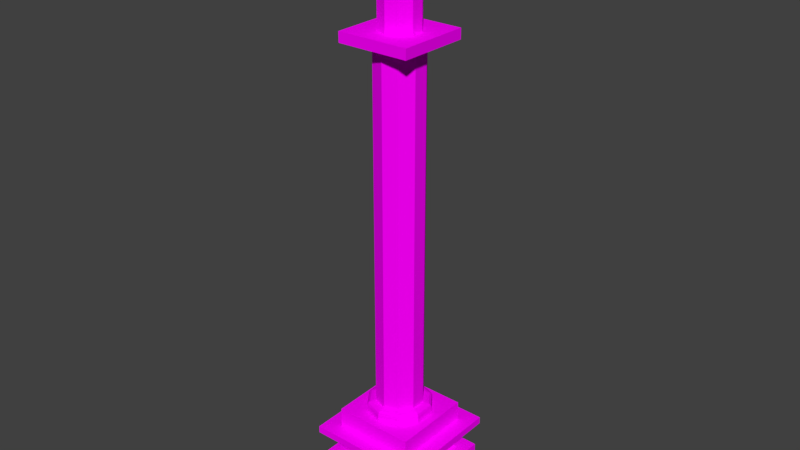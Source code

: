 # Source: alexanderColumn.blend  (saved by Blender 2.77.0; exported with 4.5.12 LTS)
import bpy
from mathutils import Matrix  # noqa: F401  (used for matrix-valued properties, if any)

bpy.ops.wm.read_factory_settings(use_empty=True)
scene = bpy.context.scene
scene.name = 'Scene'

# ---- collections
col_collection_1 = bpy.data.collections.new('Collection 1'); scene.collection.children.link(col_collection_1)

# ---- images (referenced by path relative to the original .blend; pixels are not part of the script)
import os
ASSET_DIR = os.environ.get("B2B_ASSET_DIR", "")  # directory of the original .blend (textures are referenced by path, not embedded)
HERE = os.path.dirname(os.path.abspath(__file__))  # packed textures are extracted next to this script under _unpacked/

def load_image(name, relpath, width, height, colorspace="sRGB"):
    """Load a texture the original file referenced (path relative to the .blend, or extracted next to this script)."""
    p = next((c for c in (os.path.join(HERE, relpath), os.path.join(ASSET_DIR, relpath)) if relpath and os.path.exists(c)), "")
    if p:
        img = bpy.data.images.load(p, check_existing=True)
        img.name = name
    else:  # same state as the original file: an image datablock whose file is absent (Cycles renders it pink)
        img = bpy.data.images.new(name, width, height)
        img.source = "FILE"
        img.filepath = "//" + (relpath or name)
    img.colorspace_settings.name = colorspace
    return img
img_colorpalette_jpg_001 = load_image('colorPalette.jpg.001', 'colorPalette.jpg', 1024, 1024, 'sRGB')

# ---- materials (node trees are filled in below, after node groups)
mat_material = bpy.data.materials.new('Material')
mat_material.alpha_threshold = 0.0
mat_material.roughness = 0.5
mat_material.line_color = (0.0, 0.0, 0.0, 1.0)

# ---- material node trees
mat_material.use_nodes = True; mat_material.node_tree.nodes.clear()
_N = mat_material.node_tree.nodes; _L = mat_material.node_tree.links
n0 = _N.new('ShaderNodeOutputMaterial'); n0.name = 'Material Output'; n0.location = (300, 300)
n1 = _N.new('ShaderNodeBsdfDiffuse'); n1.name = 'Diffuse BSDF'; n1.location = (10, 300)
n2 = _N.new('ShaderNodeTexCoord'); n2.name = 'Texture Coordinate'; n2.location = (-183, 230)
n3 = _N.new('ShaderNodeTexImage'); n3.name = 'Image Texture'; n3.location = (228, 132)
n3.width = 140
n3.image = img_colorpalette_jpg_001
_L.new(n1.outputs[0], n0.inputs[0])
_L.new(n2.outputs[2], n3.inputs[0])
_L.new(n3.outputs[0], n1.inputs[0])
n0.is_active_output = True

# ---- world
world_world = bpy.data.worlds.new('World'); scene.world = world_world
world_world.color = (0.05088, 0.05088, 0.05088)
world_world.use_sun_shadow = False
world_world.sun_shadow_jitter_overblur = 0.0
world_world.cycles.sampling_method = 'MANUAL'

# ---- meshes
me_cube_002 = bpy.data.meshes.new('Cube.002')
me_cube_002.from_pydata([(0.0071, -0.09186, -0.4656), (-0.03966, -0.06471, 0.2981), (0.035, 0.0005796, -0.4141), (-0.01177, 0.01542, 0.2922), (0.8618, -0.3802, -0.9365), (0.7208, -0.3216, 0.05787), (0.8925, -0.2706, -0.8441), (0.7413, -0.2931, -0.08847), (0.06938, -0.02921, 0.2302), (0.1552, -0.05338, 0.2007), (0.2421, -0.05622, 0.2541), (0.312, -0.1112, 0.298), (0.3962, -0.1359, 0.2866), (0.4705, -0.1676, 0.2894), (0.5446, -0.1619, 0.2565), (0.5875, -0.2266, 0.253), (0.6683, -0.2275, 0.09153), (0.8174, -0.2374, -0.9175), (0.7385, -0.2007, -0.9229), (0.6426, -0.2053, -0.8898), (0.5578, -0.1656, -0.8007), (0.4768, -0.1167, -0.7209), (0.3847, -0.07982, -0.546), (0.2822, -0.1032, -0.5102), (0.205, -0.03627, -0.399), (0.1246, -0.00458, -0.4066), (0.6348, -0.291, 0.3557), (0.5742, -0.267, 0.5459), (0.4979, -0.2992, 0.5878), (0.4385, -0.218, 0.58), (0.3469, -0.2026, 0.6471), (0.2698, -0.1763, 0.5687), (0.1986, -0.1327, 0.4899), (0.1094, -0.1647, 0.3041), (0.04156, -0.09323, 0.3104), (0.08022, -0.1458, -0.4617), (0.1804, -0.1303, -0.5024), (0.2458, -0.1923, -0.4306), (0.3511, -0.1851, -0.5805), (0.4419, -0.2009, -0.6383), (0.5364, -0.2364, -0.8392), (0.6104, -0.2937, -0.864), (0.6959, -0.3077, -0.8413), (0.7888, -0.3237, -0.9308), (0.6342, -0.1793, -0.4771), (0.1996, -0.07054, -0.3069), (0.7512, -0.2596, -0.5298), (0.3079, -0.211, -0.3646), (0.3677, -0.09164, -0.37), (0.6812, -0.2964, -0.5097), (0.1634, -0.1371, -0.303), (0.5872, -0.2745, -0.4731), (0.7137, -0.2001, -0.5084), (0.3017, -0.06559, -0.3428), (0.0087, -0.03762, -0.2342), (0.2235, -0.2008, -0.333), (0.4457, -0.1397, -0.4043), (0.5965, -0.2983, -0.4796), (0.0864, -0.08641, -0.2686), (0.02354, 0.005809, -0.2337), (0.5058, -0.2398, -0.4393), (0.3891, -0.08505, -0.3767), (0.7946, -0.2285, -0.5412), (0.1266, -0.1741, -0.2948), (0.5374, -0.1407, -0.4373), (0.5144, -0.2872, -0.4487), (0.1144, -0.004593, -0.2676), (0.4159, -0.2267, -0.4054), (0.8147, -0.3414, -0.5635), (0.475, -0.1319, -0.4138), (0.8129, -0.3287, -0.5612), (0.05511, 0.02476, -0.2424), (0.5963, -0.2196, -0.469), (0.4269, -0.246, -0.4119), (0.1973, -0.03796, -0.3018), (0.3245, -0.2182, -0.3715), (0.7348, -0.3324, -0.5337), (0.5402, -0.2028, -0.4467), (0.05951, -0.0918, -0.2597), (0.1365, 0.0004936, -0.2748), (0.6864, -0.2033, -0.499), (0.3339, -0.2365, -0.3773), (0.2786, -0.0764, -0.336), (0.764, -0.3174, -0.5421), (0.254, -0.1483, -0.3369), (-0.01048, -0.09373, -0.2349), (0.6596, -0.3175, -0.5048), (0.8376, -0.2744, -0.5627), (0.8396, -0.2684, -0.5626), (0.6176, -0.1763, -0.05435), (0.2104, -0.1039, 0.02312), (0.7321, -0.3575, -0.08785), (0.2685, -0.1522, 0.009295), (0.7442, -0.2784, -0.08424), (0.05133, -0.1205, 0.05011), (0.6488, -0.3196, -0.07032), (0.2219, -0.1663, 0.01654), (0.3392, -0.09547, 0.0008911), (0.6638, -0.2686, -0.06928), (0.1658, -0.05784, 0.03437), (0.3122, -0.07618, 0.007078), (-0.02313, -0.06592, 0.06729), (0.1659, -0.1605, 0.02688), (0.4838, -0.2032, -0.0326), (0.5871, -0.2859, -0.05694), (-0.007481, -0.02013, 0.06784), (0.7524, -0.2599, -0.08435), (0.6194, -0.2435, -0.05958), (0.2984, -0.2149, -0.0005633), (0.3984, -0.09745, -0.00976), (0.07226, -0.1482, 0.04438), (0.5005, -0.3137, -0.04359), (0.4495, -0.3175, -0.03483), (0.6124, -0.3296, -0.0646), (0.1267, -0.1724, 0.03297), (0.6848, -0.3067, -0.07577), (0.4755, -0.1427, -0.02672), (0.05584, -0.03353, 0.05564), (0.08033, -0.0356, 0.05115), (0.4398, -0.2107, -0.02533), (0.4262, -0.1132, -0.01583), (0.5331, -0.3386, -0.05119), (0.241, -0.1103, 0.01722), (0.6831, -0.2562, -0.07179), (0.5346, -0.2031, -0.04159), (0.5628, -0.1956, -0.04606), (0.1534, -0.02154, 0.03921), (0.3813, -0.2447, -0.01744), (-0.01139, -0.1163, 0.06154), (0.7143, -0.3698, -0.08559), (0.3445, -0.2069, -0.008164), (-0.03614, -0.104, 0.06682)], [], [(1, 101, 131), (7, 62, 46, 123, 93), (7, 70, 87, 6), (1, 128, 94, 34), (17, 4, 43), (34, 3, 1), (5, 16, 26), (26, 15, 27), (27, 14, 28), (28, 13, 29), (29, 12, 30), (12, 31, 30), (11, 32, 31), (10, 33, 32), (9, 34, 33), (2, 35, 0), (25, 36, 35), (24, 37, 36), (23, 38, 37), (22, 39, 38), (21, 40, 39), (20, 41, 40), (19, 42, 41), (18, 43, 42), (5, 129, 91), (26, 95, 115), (27, 104, 113), (28, 111, 121), (29, 119, 112), (30, 130, 127), (32, 92, 108, 31), (33, 102, 96, 32), (34, 110, 114, 33), (8, 117, 105, 3), (9, 126, 118, 8), (10, 90, 99, 9), (11, 100, 122, 10), (12, 109, 97, 11), (13, 116, 120, 12), (14, 124, 103, 13), (15, 89, 125, 14), (16, 98, 107, 15), (1, 3, 105, 101), (7, 6, 88, 62), (7, 106, 91, 68, 70), (1, 131, 128), (17, 6, 4), (34, 8, 3), (5, 106, 93, 16), (26, 16, 15), (27, 15, 14), (28, 14, 13), (29, 13, 12), (12, 11, 31), (11, 10, 32), (10, 9, 33), (9, 8, 34), (2, 25, 35), (25, 24, 36), (24, 23, 37), (23, 22, 38), (22, 21, 39), (21, 20, 40), (20, 19, 41), (19, 18, 42), (18, 17, 43), (5, 26, 115, 129), (26, 27, 113, 95), (27, 28, 121, 104), (28, 29, 112, 111), (29, 30, 127, 119), (30, 31, 108, 130), (32, 96, 92), (33, 114, 102), (34, 94, 110), (8, 118, 117), (9, 99, 126), (10, 122, 90), (11, 97, 100), (12, 120, 109), (13, 103, 116), (14, 125, 124), (15, 107, 89), (16, 123, 98), (81, 75, 38), (45, 82, 23, 24), (52, 46, 17, 18), (60, 73, 39, 40), (66, 79, 25), (72, 44, 19), (58, 78, 35), (79, 74, 24, 25), (44, 80, 18, 19), (73, 67, 39), (51, 65, 40, 41), (59, 71, 2), (64, 77, 20), (78, 85, 0, 35), (6, 87, 70, 4), (71, 66, 25, 2), (77, 72, 19, 20), (65, 60, 40), (86, 57, 41, 42), (50, 63, 36), (56, 69, 21), (70, 68, 4), (46, 62, 17), (63, 58, 35, 36), (69, 64, 20, 21), (57, 51, 41), (76, 49, 42, 43), (84, 55, 37), (48, 61, 22), (62, 88, 6, 17), (85, 54, 2, 0), (55, 50, 36, 37), (61, 56, 21, 22), (49, 86, 42), (68, 83, 43, 4), (75, 47, 38), (82, 53, 23), (54, 59, 2), (83, 76, 43), (47, 84, 37, 38), (53, 48, 22, 23), (67, 81, 38, 39), (74, 45, 24), (80, 52, 18), (130, 108, 75, 81), (90, 122, 82, 45), (98, 123, 46, 52), (112, 119, 73, 60), (118, 126, 79, 66), (125, 89, 44, 72), (94, 128, 78, 58), (126, 99, 74, 79), (89, 107, 80, 44), (119, 127, 67, 73), (121, 111, 65, 51), (105, 117, 71, 59), (103, 124, 77, 64), (128, 131, 85, 78), (111, 112, 60, 65), (117, 118, 66, 71), (124, 125, 72, 77), (113, 104, 57, 86), (114, 110, 63, 50), (120, 116, 69, 56), (91, 106, 5), (93, 123, 16), (110, 94, 58, 63), (116, 103, 64, 69), (104, 121, 51, 57), (115, 95, 49, 76), (96, 102, 55, 84), (97, 109, 61, 48), (131, 101, 54, 85), (102, 114, 50, 55), (109, 120, 56, 61), (95, 113, 86, 49), (91, 129, 83, 68), (108, 92, 47, 75), (122, 100, 53, 82), (101, 105, 59, 54), (93, 106, 7), (129, 115, 76, 83), (92, 96, 84, 47), (100, 97, 48, 53), (127, 130, 81, 67), (99, 90, 45, 74), (107, 98, 52, 80)])
_uv = me_cube_002.uv_layers.new(name='UVMap')
_uv.uv.foreach_set('vector', [0.5604, 0.2942, 0.5602, 0.2925, 0.5604, 0.2925, 0.5526, 0.2881, 0.5525, 0.2849, 0.5528, 0.285, 0.5529, 0.2883, 0.5526, 0.2881, 0.5619, 0.2898, 0.5618, 0.2931, 0.5615, 0.2932, 0.5613, 0.2952, 0.5543, 0.2957, 0.5542, 0.294, 0.5546, 0.2939, 0.5547, 0.2957, 0.5497, 0.2936, 0.5498, 0.2926, 0.5501, 0.2931, 0.5488, 0.2937, 0.5488, 0.2946, 0.5484, 0.2941, 0.5569, 0.2854, 0.5562, 0.285, 0.5569, 0.2834, 0.5569, 0.2834, 0.5563, 0.2841, 0.5569, 0.2822, 0.5532, 0.2927, 0.5534, 0.2906, 0.5537, 0.293, 0.5522, 0.2924, 0.5522, 0.2947, 0.5516, 0.2928, 0.5504, 0.2828, 0.5499, 0.2848, 0.5499, 0.2822, 0.5499, 0.2848, 0.5493, 0.2827, 0.5499, 0.2822, 0.5494, 0.2846, 0.5489, 0.2832, 0.5493, 0.2827, 0.5491, 0.2849, 0.548, 0.2844, 0.5489, 0.2832, 0.5601, 0.2881, 0.5595, 0.2876, 0.5601, 0.2872, 0.548, 0.2934, 0.549, 0.2933, 0.5485, 0.2937, 0.5482, 0.2928, 0.549, 0.2926, 0.549, 0.2933, 0.5497, 0.2929, 0.5497, 0.2941, 0.549, 0.2936, 0.555, 0.2898, 0.5542, 0.2902, 0.5546, 0.2891, 0.5532, 0.2932, 0.5532, 0.294, 0.5527, 0.2937, 0.5509, 0.2832, 0.5519, 0.2824, 0.5513, 0.2839, 0.5601, 0.2881, 0.5602, 0.2872, 0.5604, 0.2878, 0.5532, 0.2933, 0.5538, 0.2939, 0.5532, 0.294, 0.5567, 0.2949, 0.5557, 0.2949, 0.5562, 0.2942, 0.5513, 0.2969, 0.551, 0.2959, 0.5511, 0.2959, 0.5581, 0.2836, 0.5582, 0.2866, 0.5579, 0.2867, 0.5627, 0.2822, 0.5626, 0.2864, 0.5623, 0.2865, 0.5521, 0.2924, 0.5522, 0.288, 0.5525, 0.288, 0.5514, 0.2924, 0.5514, 0.2882, 0.552, 0.2882, 0.5627, 0.2944, 0.5623, 0.2899, 0.5627, 0.2898, 0.5557, 0.2828, 0.5551, 0.2861, 0.5546, 0.2861, 0.5553, 0.2822, 0.5587, 0.2875, 0.5588, 0.2855, 0.5591, 0.2854, 0.5595, 0.2887, 0.5613, 0.2898, 0.5609, 0.2916, 0.5606, 0.2918, 0.5606, 0.2898, 0.5601, 0.2827, 0.5599, 0.2839, 0.5595, 0.2838, 0.5597, 0.2822, 0.5606, 0.2829, 0.5605, 0.2841, 0.56, 0.284, 0.5601, 0.2827, 0.5491, 0.2849, 0.5485, 0.2864, 0.5483, 0.2863, 0.5484, 0.2852, 0.5494, 0.2846, 0.5492, 0.2867, 0.5487, 0.2865, 0.5491, 0.2849, 0.5499, 0.2848, 0.5497, 0.2869, 0.5493, 0.2867, 0.5494, 0.2846, 0.5504, 0.2848, 0.5501, 0.2871, 0.5499, 0.2869, 0.5499, 0.2848, 0.5534, 0.2906, 0.5538, 0.2886, 0.5541, 0.2887, 0.5539, 0.2909, 0.5532, 0.2906, 0.5532, 0.2884, 0.5536, 0.2885, 0.5534, 0.2906, 0.5528, 0.2894, 0.5531, 0.2883, 0.5533, 0.2884, 0.5532, 0.2906, 0.5604, 0.2942, 0.56, 0.2941, 0.56, 0.2925, 0.5602, 0.2925, 0.5596, 0.2887, 0.559, 0.2935, 0.5592, 0.2917, 0.5588, 0.2916, 0.5565, 0.2863, 0.5564, 0.2862, 0.5569, 0.2864, 0.5563, 0.2894, 0.5562, 0.2894, 0.5604, 0.2942, 0.5604, 0.2925, 0.5606, 0.2925, 0.5586, 0.2941, 0.559, 0.2935, 0.5596, 0.2944, 0.5536, 0.2949, 0.5532, 0.2944, 0.5536, 0.294, 0.5569, 0.2854, 0.5564, 0.2862, 0.5565, 0.2862, 0.5562, 0.285, 0.5569, 0.2834, 0.5562, 0.285, 0.5563, 0.2841, 0.5569, 0.2822, 0.5563, 0.2841, 0.5557, 0.284, 0.5537, 0.293, 0.5534, 0.2906, 0.5539, 0.2909, 0.5504, 0.2828, 0.5504, 0.2848, 0.5499, 0.2848, 0.5499, 0.2848, 0.5494, 0.2846, 0.5493, 0.2827, 0.5494, 0.2846, 0.5491, 0.2849, 0.5489, 0.2832, 0.5491, 0.2849, 0.5484, 0.2852, 0.548, 0.2844, 0.5601, 0.2881, 0.5595, 0.2881, 0.5595, 0.2876, 0.548, 0.2934, 0.5482, 0.2928, 0.549, 0.2933, 0.5494, 0.2926, 0.5497, 0.2929, 0.549, 0.2936, 0.5557, 0.289, 0.555, 0.2898, 0.5546, 0.2891, 0.5525, 0.293, 0.5532, 0.2932, 0.5527, 0.2937, 0.5504, 0.2845, 0.5509, 0.2832, 0.5513, 0.2839, 0.5604, 0.2886, 0.5601, 0.2881, 0.5604, 0.2878, 0.5484, 0.2947, 0.548, 0.294, 0.5484, 0.2937, 0.5532, 0.2933, 0.5538, 0.293, 0.5538, 0.2939, 0.5501, 0.294, 0.5497, 0.2936, 0.5501, 0.2931, 0.5554, 0.2924, 0.5557, 0.2902, 0.5557, 0.2933, 0.5553, 0.2934, 0.5581, 0.2836, 0.5583, 0.2822, 0.5585, 0.2865, 0.5582, 0.2866, 0.5612, 0.2895, 0.5606, 0.2898, 0.5607, 0.2852, 0.5612, 0.2852, 0.5521, 0.2924, 0.5514, 0.2924, 0.552, 0.2882, 0.5522, 0.288, 0.5578, 0.2908, 0.5573, 0.2913, 0.5574, 0.2866, 0.5578, 0.2865, 0.5573, 0.2913, 0.5569, 0.2908, 0.5569, 0.2867, 0.5573, 0.2867, 0.5595, 0.2887, 0.5591, 0.2854, 0.5595, 0.2853, 0.5587, 0.2875, 0.5586, 0.2856, 0.5588, 0.2855, 0.5613, 0.2898, 0.5611, 0.2916, 0.5609, 0.2916, 0.5601, 0.2827, 0.56, 0.284, 0.5599, 0.2839, 0.557, 0.2913, 0.5572, 0.2924, 0.5569, 0.2924, 0.5491, 0.2849, 0.5487, 0.2865, 0.5485, 0.2864, 0.5568, 0.2939, 0.5567, 0.2919, 0.5568, 0.2919, 0.5621, 0.2889, 0.5621, 0.2869, 0.5623, 0.2869, 0.5615, 0.2822, 0.5617, 0.2844, 0.5613, 0.2843, 0.5534, 0.2906, 0.5536, 0.2885, 0.5538, 0.2886, 0.562, 0.2947, 0.5619, 0.2926, 0.5623, 0.2927, 0.5528, 0.2894, 0.5529, 0.2883, 0.5531, 0.2883, 0.5541, 0.2887, 0.5542, 0.2887, 0.5542, 0.2902, 0.5481, 0.2887, 0.5486, 0.289, 0.5484, 0.2902, 0.5481, 0.2894, 0.5552, 0.293, 0.5547, 0.2929, 0.5548, 0.2904, 0.5552, 0.2902, 0.5518, 0.2852, 0.5515, 0.2855, 0.5513, 0.2839, 0.5519, 0.2824, 0.5601, 0.2862, 0.5603, 0.2863, 0.5601, 0.2872, 0.5537, 0.2855, 0.5534, 0.2854, 0.5537, 0.2825, 0.5547, 0.2916, 0.5546, 0.2917, 0.5544, 0.2902, 0.5603, 0.2863, 0.5606, 0.2865, 0.5606, 0.2872, 0.5601, 0.2872, 0.5534, 0.2854, 0.5531, 0.2852, 0.5531, 0.2822, 0.5537, 0.2825, 0.5515, 0.2855, 0.5514, 0.2856, 0.5513, 0.2839, 0.5523, 0.2849, 0.5521, 0.2852, 0.5519, 0.2824, 0.5525, 0.2822, 0.5595, 0.2859, 0.5598, 0.286, 0.5595, 0.2872, 0.5614, 0.287, 0.5618, 0.2871, 0.5616, 0.2895, 0.5604, 0.2901, 0.5602, 0.2904, 0.56, 0.2888, 0.5606, 0.2887, 0.5613, 0.2952, 0.5615, 0.2932, 0.5618, 0.2931, 0.5619, 0.2958, 0.5598, 0.286, 0.5601, 0.2862, 0.5601, 0.2872, 0.5595, 0.2872, 0.554, 0.2857, 0.5537, 0.2855, 0.5537, 0.2825, 0.5541, 0.2832, 0.5521, 0.2852, 0.5518, 0.2852, 0.5519, 0.2824, 0.5582, 0.2897, 0.5586, 0.2894, 0.5586, 0.2922, 0.5581, 0.2921, 0.5516, 0.2939, 0.5513, 0.294, 0.5515, 0.2924, 0.5495, 0.2897, 0.5497, 0.2898, 0.5494, 0.2919, 0.5562, 0.2894, 0.5563, 0.2894, 0.5561, 0.2919, 0.5528, 0.285, 0.5525, 0.2849, 0.5526, 0.2822, 0.5606, 0.294, 0.5613, 0.2938, 0.561, 0.2952, 0.5607, 0.2956, 0.5497, 0.2898, 0.5501, 0.29, 0.5498, 0.2926, 0.5494, 0.2919, 0.5524, 0.2849, 0.5523, 0.2849, 0.5525, 0.2822, 0.556, 0.2921, 0.5564, 0.2919, 0.5562, 0.2942, 0.5557, 0.2949, 0.5591, 0.2829, 0.5588, 0.2829, 0.5589, 0.2822, 0.5491, 0.2894, 0.5493, 0.2894, 0.5491, 0.2906, 0.5588, 0.2916, 0.5592, 0.2917, 0.559, 0.2935, 0.5586, 0.2941, 0.5602, 0.2904, 0.5599, 0.2904, 0.5596, 0.2891, 0.56, 0.2888, 0.5579, 0.2948, 0.5584, 0.2946, 0.5584, 0.296, 0.5578, 0.2955, 0.5623, 0.2844, 0.5618, 0.2843, 0.5618, 0.2822, 0.5623, 0.2832, 0.558, 0.2897, 0.5582, 0.2897, 0.5581, 0.2921, 0.551, 0.2951, 0.5507, 0.2953, 0.5504, 0.2926, 0.551, 0.2924, 0.5542, 0.2887, 0.5543, 0.2887, 0.5542, 0.2902, 0.5486, 0.289, 0.5488, 0.2891, 0.5484, 0.2902, 0.5599, 0.2904, 0.5597, 0.2904, 0.5596, 0.2891, 0.5576, 0.2914, 0.5578, 0.2913, 0.5578, 0.2941, 0.5543, 0.2887, 0.5549, 0.2885, 0.5546, 0.2891, 0.5542, 0.2902, 0.5488, 0.2891, 0.5491, 0.2894, 0.5491, 0.2906, 0.5484, 0.2902, 0.5576, 0.2838, 0.5571, 0.2841, 0.5573, 0.2827, 0.5578, 0.2822, 0.5574, 0.2946, 0.5576, 0.2946, 0.5574, 0.2953, 0.5531, 0.2852, 0.5529, 0.2852, 0.5531, 0.2822, 0.5573, 0.2867, 0.5569, 0.2867, 0.5571, 0.2841, 0.5571, 0.2841, 0.5485, 0.2864, 0.5487, 0.2865, 0.5486, 0.289, 0.5481, 0.2887, 0.5548, 0.2959, 0.5548, 0.2959, 0.5547, 0.2929, 0.5552, 0.293, 0.552, 0.2882, 0.5514, 0.2882, 0.5515, 0.2855, 0.5518, 0.2852, 0.56, 0.284, 0.5605, 0.2841, 0.5603, 0.2863, 0.5601, 0.2862, 0.5536, 0.2885, 0.5532, 0.2884, 0.5534, 0.2854, 0.5537, 0.2855, 0.5546, 0.2939, 0.5542, 0.294, 0.5546, 0.2917, 0.5547, 0.2916, 0.5569, 0.2924, 0.5572, 0.2924, 0.5574, 0.2946, 0.557, 0.2946, 0.5623, 0.2927, 0.5619, 0.2926, 0.5621, 0.2898, 0.5623, 0.2898, 0.5578, 0.2865, 0.5574, 0.2866, 0.5576, 0.2838, 0.5576, 0.2838, 0.5607, 0.2852, 0.5606, 0.2853, 0.5607, 0.2825, 0.5612, 0.2823, 0.5595, 0.2838, 0.5599, 0.2839, 0.5598, 0.286, 0.5595, 0.2859, 0.5617, 0.2844, 0.5618, 0.2844, 0.5618, 0.2871, 0.5614, 0.287, 0.5542, 0.294, 0.5541, 0.294, 0.5541, 0.2919, 0.5546, 0.2917, 0.5522, 0.288, 0.552, 0.2882, 0.5518, 0.2852, 0.5521, 0.2852, 0.5599, 0.2839, 0.56, 0.284, 0.5601, 0.2862, 0.5598, 0.286, 0.5538, 0.2886, 0.5536, 0.2885, 0.5537, 0.2855, 0.554, 0.2857, 0.5623, 0.2865, 0.5626, 0.2864, 0.5627, 0.2894, 0.5623, 0.2896, 0.5516, 0.2962, 0.5514, 0.2964, 0.5513, 0.294, 0.5516, 0.2939, 0.5499, 0.2869, 0.5501, 0.2871, 0.5497, 0.2898, 0.5495, 0.2897, 0.5569, 0.2864, 0.5564, 0.2862, 0.5569, 0.2854, 0.5526, 0.2881, 0.5529, 0.2883, 0.5528, 0.2894, 0.5609, 0.2916, 0.5611, 0.2916, 0.5613, 0.2938, 0.5606, 0.294, 0.5613, 0.2843, 0.5617, 0.2844, 0.5614, 0.287, 0.5612, 0.287, 0.5612, 0.2852, 0.5607, 0.2852, 0.5612, 0.2823, 0.5612, 0.2822, 0.5579, 0.2867, 0.5582, 0.2866, 0.558, 0.2897, 0.5578, 0.2899, 0.5591, 0.2854, 0.5588, 0.2855, 0.5588, 0.2829, 0.5591, 0.2829, 0.5493, 0.2867, 0.5497, 0.2869, 0.5493, 0.2894, 0.5491, 0.2894, 0.5604, 0.2925, 0.5602, 0.2925, 0.5599, 0.2904, 0.5602, 0.2904, 0.5583, 0.2923, 0.5583, 0.2922, 0.5584, 0.2946, 0.5579, 0.2948, 0.5623, 0.2869, 0.5621, 0.2869, 0.5618, 0.2843, 0.5623, 0.2844, 0.5582, 0.2866, 0.5585, 0.2865, 0.5582, 0.2897, 0.558, 0.2897, 0.5511, 0.2959, 0.551, 0.2959, 0.5511, 0.2926, 0.5513, 0.2924, 0.5546, 0.2861, 0.5551, 0.2861, 0.5543, 0.2887, 0.5542, 0.2887, 0.5487, 0.2865, 0.5492, 0.2867, 0.5488, 0.2891, 0.5486, 0.289, 0.5602, 0.2925, 0.56, 0.2925, 0.5597, 0.2904, 0.5599, 0.2904, 0.5552, 0.2903, 0.5552, 0.2902, 0.5552, 0.2904, 0.5553, 0.2934, 0.5557, 0.2933, 0.5557, 0.2965, 0.5557, 0.2966, 0.5551, 0.2861, 0.5552, 0.286, 0.5549, 0.2885, 0.5543, 0.2887, 0.5492, 0.2867, 0.5493, 0.2867, 0.5491, 0.2894, 0.5488, 0.2891, 0.5574, 0.2866, 0.5573, 0.2867, 0.5571, 0.2841, 0.5576, 0.2838, 0.5572, 0.2924, 0.5576, 0.2924, 0.5576, 0.2946, 0.5574, 0.2946, 0.5533, 0.2884, 0.5531, 0.2883, 0.5529, 0.2852, 0.5531, 0.2852])
me_cube_002.materials.append(mat_material)
me_cube_002.use_remesh_preserve_volume = False
me_cube_002.use_remesh_preserve_attributes = False
me_cube_002.use_mirror_vertex_groups = False
me_cube_002.update()
me_cube = bpy.data.meshes.new('Cube')
me_cube.from_pydata([(1.281, 1.281, -0.5437), (1.281, -1.281, -0.5437), (-1.281, -1.281, -0.5437), (-1.281, 1.281, -0.5437), (0.9143, 0.9143, 0.5437), (0.9143, -0.9143, 0.5437), (-0.9143, -0.9143, 0.5437), (-0.9143, 0.9143, 0.5437), (1.281, 1.281, 0.5437), (1.281, -1.281, 0.5437), (-1.281, 1.281, 0.5437), (-1.281, -1.281, 0.5437), (1.158, 1.158, 1.159), (1.158, -1.158, 1.159), (-1.158, 1.158, 1.159), (-1.158, -1.158, 1.159), (1.345, 1.345, 1.159), (1.345, -1.345, 1.159), (-1.345, 1.345, 1.159), (-1.345, -1.345, 1.159), (0.9698, 0.9698, 1.329), (0.9698, -0.9698, 1.329), (-0.9698, 0.9698, 1.329), (-0.9698, -0.9698, 1.329), (1.345, 1.345, 1.329), (1.345, -1.345, 1.329), (-1.345, 1.345, 1.329), (-1.345, -1.345, 1.329), (0.9698, 0.9698, 1.796), (0.9698, -0.9698, 1.796), (-0.9698, 0.9698, 1.796), (-0.9698, -0.9698, 1.796), (1.516e-08, 2.044e-08, 1.808), (1.516e-08, 0.7808, 1.808), (0.4589, 0.6317, 1.808), (0.7426, 0.2413, 1.808), (0.7426, -0.2413, 1.808), (0.4589, -0.6317, 1.808), (-5.31e-08, -0.7808, 1.808), (-0.4589, -0.6317, 1.808), (-0.7426, -0.2413, 1.808), (-0.7426, 0.2413, 1.808), (-0.4589, 0.6317, 1.808), (0.3354, 0.4616, 2.07), (-1.303e-09, 0.5706, 2.07), (0.5427, 0.1763, 2.07), (0.5427, -0.1763, 2.07), (0.3354, -0.4616, 2.07), (-3.005e-08, -0.5706, 2.07), (-0.3354, -0.4616, 2.07), (-0.5427, -0.1763, 2.07), (-0.5427, 0.1763, 2.07), (-0.3354, 0.4616, 2.07), (-1.303e-09, 0.5706, 10.67), (1.516e-08, 2.044e-08, 10.67), (0.3354, 0.4616, 10.67), (0.5427, 0.1763, 10.67), (0.5427, -0.1763, 10.67), (0.3354, -0.4616, 10.67), (-3.005e-08, -0.5706, 10.67), (-0.3354, -0.4616, 10.67), (-0.5427, -0.1763, 10.67), (-0.5427, 0.1763, 10.67), (-0.3354, 0.4616, 10.67), (1.516e-08, 0.7808, 1.971), (4.798e-09, 0.6485, 2.07), (1.32e-08, 0.7631, 2.02), (9.979e-09, 0.7146, 2.056), (0.3812, 0.5246, 2.07), (0.4589, 0.6317, 1.971), (0.42, 0.5781, 2.056), (0.4485, 0.6173, 2.02), (0.6167, 0.2004, 2.07), (0.7426, 0.2413, 1.971), (0.6797, 0.2208, 2.056), (0.7257, 0.2358, 2.02), (0.6167, -0.2004, 2.07), (0.7426, -0.2413, 1.971), (0.6797, -0.2208, 2.056), (0.7257, -0.2358, 2.02), (0.3812, -0.5246, 2.07), (0.4589, -0.6317, 1.971), (0.42, -0.5781, 2.056), (0.4485, -0.6173, 2.02), (-3.859e-08, -0.6485, 2.07), (-5.31e-08, -0.7808, 1.971), (-4.584e-08, -0.7146, 2.056), (-5.17e-08, -0.7631, 2.02), (-0.3812, -0.5246, 2.07), (-0.4589, -0.6317, 1.971), (-0.42, -0.5781, 2.056), (-0.4485, -0.6173, 2.02), (-0.6167, -0.2004, 2.07), (-0.7426, -0.2413, 1.971), (-0.6797, -0.2208, 2.056), (-0.7257, -0.2358, 2.02), (-0.6167, 0.2004, 2.07), (-0.7426, 0.2413, 1.971), (-0.6797, 0.2208, 2.056), (-0.7257, 0.2358, 2.02), (-0.3812, 0.5246, 2.07), (-0.4589, 0.6317, 1.971), (-0.42, 0.5781, 2.056), (-0.4485, 0.6173, 2.02), (-0.8587, -0.8587, 10.63), (-0.8587, -0.8587, 10.87), (-0.8587, 0.8587, 10.63), (-0.8587, 0.8587, 10.87), (0.8587, -0.8587, 10.63), (0.8587, -0.8587, 10.87), (0.8587, 0.8587, 10.63), (0.8587, 0.8587, 10.87), (9.735e-09, 8.607e-09, 10.7), (9.735e-09, 0.4705, 10.7), (9.735e-09, 0.4705, 11.87), (0.2766, 0.3807, 10.7), (0.2766, 0.3807, 11.87), (0.4475, 0.1454, 10.7), (0.4475, 0.1454, 11.87), (0.4475, -0.1454, 10.7), (0.4475, -0.1454, 11.87), (0.2766, -0.3807, 10.7), (0.2766, -0.3807, 11.87), (-3.14e-08, -0.4705, 10.7), (-3.14e-08, -0.4705, 11.87), (-0.2766, -0.3807, 10.7), (-0.2766, -0.3807, 11.87), (-0.4475, -0.1454, 10.7), (-0.4475, -0.1454, 11.87), (-0.4475, 0.1454, 10.7), (-0.4475, 0.1454, 11.87), (-0.2766, 0.3807, 10.7), (-0.2766, 0.3807, 11.87), (-0.421, 0.05211, 13.1), (1.091e-08, 1.28e-08, 12.24), (0.421, 0.05211, 13.1), (0.08278, 0.05211, 13.63), (0.08278, 0.05211, 12.18), (0.08278, -0.05211, 13.63), (0.08278, -0.05211, 12.18), (-0.08278, 0.05211, 13.63), (-0.08278, 0.05211, 12.18), (-0.08278, -0.05211, 13.63), (-0.08278, -0.05211, 12.18), (9.735e-09, 0.4705, 11.95), (1.091e-08, 0.2596, 12.24), (9.313e-09, 0.431, 12.04), (0.1526, 0.21, 12.24), (0.2766, 0.3807, 11.95), (0.2534, 0.3487, 12.04), (0.2469, 0.08021, 12.24), (0.4475, 0.1454, 11.95), (0.4099, 0.1332, 12.04), (0.2469, -0.08021, 12.24), (0.4475, -0.1454, 11.95), (0.4099, -0.1332, 12.04), (0.1526, -0.21, 12.24), (0.2766, -0.3807, 11.95), (0.2534, -0.3487, 12.04), (-1.179e-08, -0.2596, 12.24), (-3.14e-08, -0.4705, 11.95), (-2.794e-08, -0.431, 12.04), (-0.1526, -0.21, 12.24), (-0.2766, -0.3807, 11.95), (-0.2534, -0.3487, 12.04), (-0.2469, -0.08021, 12.24), (-0.4475, -0.1454, 11.95), (-0.4099, -0.1332, 12.04), (-0.2469, 0.08021, 12.24), (-0.4475, 0.1454, 11.95), (-0.4099, 0.1332, 12.04), (-0.1526, 0.21, 12.24), (-0.2766, 0.3807, 11.95), (-0.2534, 0.3487, 12.04), (0.421, -0.05211, 13.1), (-0.421, -0.05211, 13.1), (0.421, 0.05211, 13.26), (-0.421, 0.05211, 13.26), (0.421, -0.05211, 13.26), (-0.421, -0.05211, 13.26), (9.735e-09, 0.4705, 10.79), (0.2766, 0.3807, 10.79), (0.4475, 0.1454, 10.79), (0.4475, -0.1454, 10.79), (0.2766, -0.3807, 10.79), (-3.14e-08, -0.4705, 10.79), (-0.2766, -0.3807, 10.79), (-0.4475, -0.1454, 10.79), (-0.4475, 0.1454, 10.79), (-0.2766, 0.3807, 10.79)], [], [(0, 1, 2, 3), (6, 5, 13, 15), (0, 8, 9, 1), (1, 9, 11, 2), (2, 11, 10, 3), (8, 0, 3, 10), (4, 5, 9, 8), (7, 4, 8, 10), (5, 6, 11, 9), (6, 7, 10, 11), (13, 12, 16, 17), (5, 4, 12, 13), (7, 6, 15, 14), (4, 7, 14, 12), (18, 19, 27, 26), (14, 15, 19, 18), (12, 14, 18, 16), (15, 13, 17, 19), (22, 23, 31, 30), (16, 18, 26, 24), (19, 17, 25, 27), (17, 16, 24, 25), (20, 21, 25, 24), (22, 20, 24, 26), (21, 23, 27, 25), (23, 22, 26, 27), (28, 30, 31, 29), (20, 22, 30, 28), (23, 21, 29, 31), (21, 20, 28, 29), (32, 33, 34), (43, 44, 53, 55), (42, 101, 64, 33), (32, 34, 35), (47, 46, 57, 58), (43, 45, 72, 68), (32, 35, 36), (50, 49, 60, 61), (45, 46, 76, 72), (32, 36, 37), (44, 52, 63, 53), (46, 47, 80, 76), (32, 37, 38), (46, 45, 56, 57), (47, 48, 84, 80), (32, 38, 39), (49, 48, 59, 60), (48, 49, 88, 84), (32, 39, 40), (52, 51, 62, 63), (49, 50, 92, 88), (32, 40, 41), (45, 43, 55, 56), (50, 51, 96, 92), (32, 41, 42), (48, 47, 58, 59), (51, 52, 100, 96), (32, 42, 33), (51, 50, 61, 62), (52, 44, 65, 100), (34, 69, 73, 35), (35, 73, 77, 36), (36, 77, 81, 37), (37, 81, 85, 38), (38, 85, 89, 39), (39, 89, 93, 40), (40, 93, 97, 41), (41, 97, 101, 42), (44, 43, 68, 65), (54, 55, 53), (54, 56, 55), (54, 57, 56), (54, 58, 57), (54, 59, 58), (54, 60, 59), (54, 61, 60), (54, 62, 61), (54, 63, 62), (54, 53, 63), (69, 64, 66, 71), (71, 66, 67, 70), (70, 67, 65, 68), (73, 69, 71, 75), (75, 71, 70, 74), (74, 70, 68, 72), (77, 73, 75, 79), (79, 75, 74, 78), (78, 74, 72, 76), (81, 77, 79, 83), (83, 79, 78, 82), (82, 78, 76, 80), (85, 81, 83, 87), (87, 83, 82, 86), (86, 82, 80, 84), (89, 85, 87, 91), (91, 87, 86, 90), (90, 86, 84, 88), (93, 89, 91, 95), (95, 91, 90, 94), (94, 90, 88, 92), (97, 93, 95, 99), (99, 95, 94, 98), (98, 94, 92, 96), (101, 97, 99, 103), (103, 99, 98, 102), (102, 98, 96, 100), (64, 101, 103, 66), (66, 103, 102, 67), (67, 102, 100, 65), (33, 64, 69, 34), (105, 107, 106, 104), (107, 111, 110, 106), (111, 109, 108, 110), (109, 105, 104, 108), (104, 106, 110, 108), (109, 111, 107, 105), (112, 113, 115), (134, 171, 168), (180, 114, 116, 181), (112, 115, 117), (134, 156, 153), (181, 116, 118, 182), (112, 117, 119), (134, 162, 159), (182, 118, 120, 183), (112, 119, 121), (134, 168, 165), (183, 120, 122, 184), (112, 121, 123), (142, 140, 141, 143), (184, 122, 124, 185), (112, 123, 125), (134, 145, 171), (185, 124, 126, 186), (112, 125, 127), (134, 147, 145), (186, 126, 128, 187), (112, 127, 129), (134, 153, 150), (187, 128, 130, 188), (112, 129, 131), (134, 159, 156), (188, 130, 132, 189), (112, 131, 113), (134, 165, 162), (189, 132, 114, 180), (116, 114, 144, 148), (118, 116, 148, 151), (120, 118, 151, 154), (122, 120, 154, 157), (124, 122, 157, 160), (126, 124, 160, 163), (128, 126, 163, 166), (130, 128, 166, 169), (132, 130, 169, 172), (134, 150, 147), (148, 144, 146, 149), (149, 146, 145, 147), (151, 148, 149, 152), (152, 149, 147, 150), (154, 151, 152, 155), (155, 152, 150, 153), (157, 154, 155, 158), (158, 155, 153, 156), (160, 157, 158, 161), (161, 158, 156, 159), (163, 160, 161, 164), (164, 161, 159, 162), (166, 163, 164, 167), (167, 164, 162, 165), (169, 166, 167, 170), (170, 167, 165, 168), (172, 169, 170, 173), (173, 170, 168, 171), (144, 172, 173, 146), (146, 173, 171, 145), (114, 132, 172, 144), (140, 136, 137, 141), (136, 138, 139, 137), (138, 142, 143, 139), (143, 141, 137, 139), (138, 136, 140, 142), (178, 176, 177, 179), (176, 135, 133, 177), (135, 174, 175, 133), (174, 178, 179, 175), (179, 177, 133, 175), (174, 135, 176, 178), (131, 189, 180, 113), (129, 188, 189, 131), (127, 187, 188, 129), (125, 186, 187, 127), (123, 185, 186, 125), (121, 184, 185, 123), (119, 183, 184, 121), (117, 182, 183, 119), (115, 181, 182, 117), (113, 180, 181, 115)])
_uv = me_cube.uv_layers.new(name='UVMap')
_uv.uv.foreach_set('vector', [0.6356, 0.02872, 0.6356, 0.02919, 0.6353, 0.02919, 0.6353, 0.02872, 0.6352, 0.02958, 0.6352, 0.02924, 0.6352, 0.02919, 0.6352, 0.02962, 0.6356, 0.02822, 0.6357, 0.02822, 0.6357, 0.02869, 0.6356, 0.02869, 0.6357, 0.02908, 0.6358, 0.02908, 0.6358, 0.02955, 0.6357, 0.02955, 0.6357, 0.02955, 0.6356, 0.02955, 0.6356, 0.02908, 0.6357, 0.02908, 0.6357, 0.02822, 0.6359, 0.02822, 0.6359, 0.02869, 0.6357, 0.02869, 0.6351, 0.02912, 0.6353, 0.02912, 0.6353, 0.02919, 0.635, 0.02919, 0.6351, 0.02878, 0.6351, 0.02912, 0.635, 0.02919, 0.635, 0.02872, 0.6353, 0.02912, 0.6353, 0.02878, 0.6353, 0.02872, 0.6353, 0.02919, 0.6353, 0.02878, 0.6351, 0.02878, 0.635, 0.02872, 0.6353, 0.02872, 0.6353, 0.02825, 0.635, 0.02825, 0.635, 0.02822, 0.6353, 0.02822, 0.6351, 0.02958, 0.6351, 0.02924, 0.6352, 0.02919, 0.6352, 0.02962, 0.6351, 0.02924, 0.6351, 0.02958, 0.635, 0.02962, 0.635, 0.02919, 0.6352, 0.02958, 0.6352, 0.02924, 0.6353, 0.02919, 0.6353, 0.02962, 0.6359, 0.02908, 0.6359, 0.02958, 0.6358, 0.02958, 0.6358, 0.02908, 0.635, 0.02868, 0.6353, 0.02868, 0.6353, 0.02872, 0.635, 0.02872, 0.635, 0.02825, 0.635, 0.02868, 0.635, 0.02872, 0.635, 0.02822, 0.6353, 0.02868, 0.6353, 0.02825, 0.6353, 0.02822, 0.6353, 0.02872, 0.6354, 0.02919, 0.6354, 0.02955, 0.6354, 0.02955, 0.6354, 0.02919, 0.6359, 0.02958, 0.6359, 0.02908, 0.6359, 0.02908, 0.6359, 0.02958, 0.6359, 0.02958, 0.6359, 0.02908, 0.6359, 0.02908, 0.6359, 0.02958, 0.6359, 0.02822, 0.6359, 0.02872, 0.6359, 0.02872, 0.6359, 0.02822, 0.6354, 0.02865, 0.6356, 0.02865, 0.6356, 0.02872, 0.6353, 0.02872, 0.6354, 0.02828, 0.6354, 0.02865, 0.6353, 0.02872, 0.6353, 0.02822, 0.6356, 0.02865, 0.6356, 0.02828, 0.6356, 0.02822, 0.6356, 0.02872, 0.6356, 0.02828, 0.6354, 0.02828, 0.6353, 0.02822, 0.6356, 0.02822, 0.6358, 0.02908, 0.6356, 0.02908, 0.6356, 0.02872, 0.6358, 0.02872, 0.6354, 0.02919, 0.6354, 0.02955, 0.6353, 0.02955, 0.6353, 0.02919, 0.6355, 0.02919, 0.6355, 0.02955, 0.6354, 0.02955, 0.6354, 0.02919, 0.6355, 0.02955, 0.6355, 0.02919, 0.6355, 0.02919, 0.6355, 0.02955, 0.637, 0.3277, 0.6369, 0.3276, 0.637, 0.3276, 0.6374, 0.3261, 0.6375, 0.3261, 0.6375, 0.3279, 0.6374, 0.3279, 0.6377, 0.328, 0.6377, 0.328, 0.6377, 0.3281, 0.6377, 0.3281, 0.637, 0.3277, 0.637, 0.3276, 0.637, 0.3276, 0.6367, 0.3261, 0.6367, 0.3261, 0.6367, 0.3279, 0.6367, 0.3279, 0.6376, 0.3277, 0.6376, 0.3278, 0.6376, 0.3278, 0.6376, 0.3277, 0.637, 0.3277, 0.637, 0.3276, 0.6371, 0.3277, 0.6366, 0.3261, 0.6366, 0.3261, 0.6366, 0.3279, 0.6366, 0.3279, 0.6376, 0.3278, 0.6376, 0.3279, 0.6376, 0.3279, 0.6376, 0.3278, 0.637, 0.3277, 0.6371, 0.3277, 0.6371, 0.3278, 0.6375, 0.3261, 0.6375, 0.3261, 0.6375, 0.3279, 0.6375, 0.3279, 0.6376, 0.3279, 0.6376, 0.3279, 0.6376, 0.3279, 0.6376, 0.3279, 0.637, 0.3277, 0.6371, 0.3278, 0.637, 0.3279, 0.6375, 0.3261, 0.6375, 0.3261, 0.6375, 0.3279, 0.6375, 0.3279, 0.6376, 0.3279, 0.6377, 0.328, 0.6377, 0.328, 0.6376, 0.3279, 0.637, 0.3277, 0.637, 0.3279, 0.637, 0.3279, 0.6366, 0.3261, 0.6367, 0.3261, 0.6367, 0.3279, 0.6366, 0.3279, 0.6377, 0.328, 0.6377, 0.3279, 0.6377, 0.3279, 0.6377, 0.328, 0.637, 0.3277, 0.637, 0.3279, 0.6369, 0.3279, 0.6365, 0.3261, 0.6365, 0.3261, 0.6365, 0.3279, 0.6365, 0.3279, 0.6377, 0.3279, 0.6378, 0.3279, 0.6378, 0.3279, 0.6377, 0.3279, 0.637, 0.3277, 0.6369, 0.3279, 0.6369, 0.3278, 0.6375, 0.3261, 0.6376, 0.3261, 0.6376, 0.3279, 0.6375, 0.3279, 0.6378, 0.3279, 0.6378, 0.3278, 0.6378, 0.3278, 0.6378, 0.3279, 0.637, 0.3277, 0.6369, 0.3278, 0.6369, 0.3277, 0.6367, 0.3261, 0.6367, 0.3261, 0.6367, 0.3279, 0.6367, 0.3279, 0.6378, 0.3278, 0.6377, 0.3277, 0.6377, 0.3277, 0.6378, 0.3278, 0.637, 0.3277, 0.6369, 0.3277, 0.6369, 0.3276, 0.6365, 0.3261, 0.6366, 0.3261, 0.6366, 0.3279, 0.6365, 0.3279, 0.6377, 0.3277, 0.6377, 0.3277, 0.6377, 0.3277, 0.6377, 0.3277, 0.6376, 0.328, 0.6376, 0.328, 0.6376, 0.3281, 0.6376, 0.3281, 0.6376, 0.3281, 0.6376, 0.3281, 0.6376, 0.3282, 0.6376, 0.3282, 0.6376, 0.3282, 0.6376, 0.3282, 0.6376, 0.3282, 0.6376, 0.3282, 0.6376, 0.3282, 0.6376, 0.3282, 0.6376, 0.3281, 0.6376, 0.3281, 0.6376, 0.3281, 0.6376, 0.3281, 0.6376, 0.328, 0.6376, 0.328, 0.6373, 0.3282, 0.6373, 0.3282, 0.6373, 0.3281, 0.6373, 0.3281, 0.6373, 0.3281, 0.6373, 0.3281, 0.6373, 0.328, 0.6373, 0.328, 0.6373, 0.328, 0.6373, 0.328, 0.6373, 0.3279, 0.6373, 0.3279, 0.6377, 0.3277, 0.6376, 0.3277, 0.6376, 0.3277, 0.6377, 0.3277, 0.6375, 0.328, 0.6375, 0.3281, 0.6375, 0.3281, 0.6375, 0.328, 0.6375, 0.3281, 0.6375, 0.3281, 0.6375, 0.328, 0.6376, 0.328, 0.6375, 0.3281, 0.6375, 0.328, 0.6376, 0.328, 0.6376, 0.328, 0.6375, 0.328, 0.6375, 0.3279, 0.6376, 0.328, 0.6375, 0.328, 0.6375, 0.3279, 0.6375, 0.3279, 0.6375, 0.328, 0.6375, 0.3279, 0.6375, 0.3279, 0.6375, 0.328, 0.6374, 0.328, 0.6375, 0.3279, 0.6375, 0.328, 0.6374, 0.328, 0.6374, 0.328, 0.6375, 0.328, 0.6375, 0.3281, 0.6374, 0.328, 0.6377, 0.3282, 0.6377, 0.3281, 0.6377, 0.3281, 0.6377, 0.3282, 0.6376, 0.3277, 0.6377, 0.3277, 0.6377, 0.3277, 0.6376, 0.3277, 0.6376, 0.3277, 0.6377, 0.3277, 0.6377, 0.3277, 0.6376, 0.3277, 0.6376, 0.3281, 0.6376, 0.328, 0.6377, 0.328, 0.6377, 0.3281, 0.6376, 0.3278, 0.6376, 0.3277, 0.6376, 0.3277, 0.6376, 0.3278, 0.6376, 0.3278, 0.6376, 0.3277, 0.6376, 0.3277, 0.6376, 0.3278, 0.6376, 0.3282, 0.6376, 0.3281, 0.6377, 0.3281, 0.6377, 0.3282, 0.6376, 0.3279, 0.6376, 0.3278, 0.6376, 0.3278, 0.6376, 0.3279, 0.6376, 0.3279, 0.6376, 0.3278, 0.6376, 0.3278, 0.6376, 0.3279, 0.6376, 0.3282, 0.6376, 0.3282, 0.6376, 0.3282, 0.6376, 0.3282, 0.6376, 0.328, 0.6376, 0.3279, 0.6376, 0.3279, 0.6376, 0.328, 0.6376, 0.328, 0.6376, 0.3279, 0.6376, 0.3279, 0.6376, 0.3279, 0.6376, 0.3281, 0.6376, 0.3282, 0.6376, 0.3282, 0.6376, 0.3281, 0.6377, 0.328, 0.6376, 0.328, 0.6376, 0.328, 0.6377, 0.328, 0.6377, 0.328, 0.6376, 0.328, 0.6376, 0.3279, 0.6377, 0.328, 0.6376, 0.328, 0.6376, 0.3281, 0.6376, 0.3281, 0.6376, 0.328, 0.6377, 0.328, 0.6377, 0.328, 0.6377, 0.328, 0.6377, 0.328, 0.6377, 0.328, 0.6377, 0.328, 0.6377, 0.328, 0.6377, 0.3279, 0.6373, 0.3281, 0.6373, 0.3282, 0.6373, 0.3282, 0.6373, 0.3281, 0.6378, 0.3279, 0.6377, 0.328, 0.6377, 0.328, 0.6378, 0.3279, 0.6378, 0.3279, 0.6377, 0.328, 0.6377, 0.3279, 0.6378, 0.3279, 0.6373, 0.328, 0.6373, 0.3281, 0.6373, 0.3281, 0.6373, 0.328, 0.6378, 0.3278, 0.6378, 0.3279, 0.6378, 0.3279, 0.6378, 0.3278, 0.6378, 0.3278, 0.6378, 0.3279, 0.6378, 0.3279, 0.6378, 0.3278, 0.6373, 0.3279, 0.6373, 0.328, 0.6373, 0.328, 0.6373, 0.3279, 0.6377, 0.3277, 0.6378, 0.3278, 0.6378, 0.3278, 0.6377, 0.3277, 0.6377, 0.3277, 0.6378, 0.3278, 0.6378, 0.3278, 0.6377, 0.3277, 0.6377, 0.3281, 0.6377, 0.328, 0.6377, 0.328, 0.6377, 0.3281, 0.6377, 0.3277, 0.6377, 0.3277, 0.6377, 0.3277, 0.6377, 0.3277, 0.6377, 0.3277, 0.6377, 0.3277, 0.6377, 0.3277, 0.6377, 0.3277, 0.6377, 0.3281, 0.6377, 0.3281, 0.6377, 0.3282, 0.6377, 0.3282, 0.6577, 0.01286, 0.6577, 0.0125, 0.6577, 0.0125, 0.6577, 0.01286, 0.6571, 0.01433, 0.6571, 0.01468, 0.657, 0.01468, 0.657, 0.01433, 0.6572, 0.01433, 0.6572, 0.01462, 0.6571, 0.01462, 0.6571, 0.01433, 0.6566, 0.01465, 0.6566, 0.01429, 0.6566, 0.01429, 0.6566, 0.01465, 0.6569, 0.01397, 0.6566, 0.01397, 0.6566, 0.01362, 0.6569, 0.01362, 0.657, 0.01397, 0.6572, 0.01397, 0.6572, 0.01433, 0.657, 0.01433, 0.7174, 0.02555, 0.7174, 0.02547, 0.7174, 0.02552, 0.7177, 0.02553, 0.7176, 0.02547, 0.7177, 0.02547, 0.7171, 0.02556, 0.7171, 0.02568, 0.7171, 0.02568, 0.7171, 0.02556, 0.7174, 0.02555, 0.7174, 0.02552, 0.7174, 0.02558, 0.7177, 0.02553, 0.7177, 0.02558, 0.7176, 0.02558, 0.7175, 0.02557, 0.7175, 0.02569, 0.7175, 0.02569, 0.7175, 0.02557, 0.7174, 0.02555, 0.7174, 0.02558, 0.7174, 0.02563, 0.7177, 0.02553, 0.7177, 0.02553, 0.7177, 0.02556, 0.7175, 0.02557, 0.7175, 0.02569, 0.7174, 0.02569, 0.7174, 0.02557, 0.7174, 0.02555, 0.7174, 0.02563, 0.7174, 0.02564, 0.7177, 0.02553, 0.7177, 0.02547, 0.7177, 0.02549, 0.717, 0.02556, 0.717, 0.02568, 0.717, 0.02568, 0.717, 0.02556, 0.7174, 0.02555, 0.7174, 0.02564, 0.7173, 0.02563, 0.3958, 0.03099, 0.3958, 0.03099, 0.3958, 0.03069, 0.3958, 0.03069, 0.717, 0.02556, 0.717, 0.02568, 0.717, 0.02568, 0.717, 0.02556, 0.7174, 0.02555, 0.7173, 0.02563, 0.7173, 0.02558, 0.7177, 0.02553, 0.7176, 0.02549, 0.7176, 0.02547, 0.717, 0.02556, 0.717, 0.02568, 0.7169, 0.02568, 0.7169, 0.02556, 0.7174, 0.02555, 0.7173, 0.02558, 0.7173, 0.02552, 0.7177, 0.02553, 0.7176, 0.02553, 0.7176, 0.02549, 0.7175, 0.02489, 0.7175, 0.02501, 0.7175, 0.02501, 0.7175, 0.02489, 0.7174, 0.02555, 0.7173, 0.02552, 0.7173, 0.02547, 0.7177, 0.02553, 0.7176, 0.02558, 0.7176, 0.02556, 0.7175, 0.02489, 0.7175, 0.02501, 0.7174, 0.02501, 0.7174, 0.02489, 0.7174, 0.02555, 0.7173, 0.02547, 0.7174, 0.02545, 0.7177, 0.02553, 0.7177, 0.02556, 0.7177, 0.02558, 0.7174, 0.02489, 0.7174, 0.02501, 0.7174, 0.02501, 0.7174, 0.02489, 0.7174, 0.02555, 0.7174, 0.02545, 0.7174, 0.02547, 0.7177, 0.02553, 0.7177, 0.02549, 0.7177, 0.02553, 0.7171, 0.02556, 0.7171, 0.02568, 0.7171, 0.02568, 0.7171, 0.02556, 0.7171, 0.02568, 0.7171, 0.02568, 0.7171, 0.0257, 0.7171, 0.0257, 0.7175, 0.02569, 0.7175, 0.02569, 0.7175, 0.02571, 0.7175, 0.02571, 0.7174, 0.02569, 0.7175, 0.02569, 0.7175, 0.02571, 0.7174, 0.02571, 0.717, 0.02568, 0.717, 0.02568, 0.717, 0.0257, 0.717, 0.0257, 0.717, 0.02568, 0.717, 0.02568, 0.717, 0.0257, 0.717, 0.0257, 0.7169, 0.02568, 0.717, 0.02568, 0.717, 0.0257, 0.7169, 0.0257, 0.7175, 0.02501, 0.7175, 0.02501, 0.7175, 0.02503, 0.7175, 0.02503, 0.7174, 0.02501, 0.7175, 0.02501, 0.7175, 0.02503, 0.7174, 0.02503, 0.7174, 0.02501, 0.7174, 0.02501, 0.7174, 0.02503, 0.7174, 0.02503, 0.7177, 0.02553, 0.7176, 0.02556, 0.7176, 0.02553, 0.7171, 0.0257, 0.7171, 0.0257, 0.7171, 0.02572, 0.7171, 0.02572, 0.7171, 0.02572, 0.7171, 0.02572, 0.7171, 0.02576, 0.7171, 0.02576, 0.7175, 0.02571, 0.7175, 0.02571, 0.7175, 0.02573, 0.7175, 0.02573, 0.7175, 0.02573, 0.7175, 0.02573, 0.7175, 0.02577, 0.7175, 0.02577, 0.7174, 0.02571, 0.7175, 0.02571, 0.7175, 0.02573, 0.7174, 0.02573, 0.7174, 0.02573, 0.7175, 0.02573, 0.7175, 0.02577, 0.7175, 0.02577, 0.717, 0.0257, 0.717, 0.0257, 0.717, 0.02572, 0.717, 0.02572, 0.7177, 0.02561, 0.7176, 0.02561, 0.7176, 0.02558, 0.7177, 0.02558, 0.717, 0.0257, 0.717, 0.0257, 0.717, 0.02572, 0.717, 0.02572, 0.717, 0.02572, 0.717, 0.02572, 0.717, 0.02576, 0.717, 0.02576, 0.7169, 0.0257, 0.717, 0.0257, 0.717, 0.02572, 0.7169, 0.02572, 0.7169, 0.02572, 0.717, 0.02572, 0.717, 0.02576, 0.717, 0.02576, 0.7175, 0.02503, 0.7175, 0.02503, 0.7175, 0.02505, 0.7175, 0.02505, 0.7175, 0.02505, 0.7175, 0.02505, 0.7175, 0.02509, 0.7175, 0.02509, 0.7174, 0.02503, 0.7175, 0.02503, 0.7175, 0.02505, 0.7174, 0.02505, 0.7174, 0.02505, 0.7175, 0.02505, 0.7175, 0.02509, 0.7174, 0.02509, 0.7174, 0.02503, 0.7174, 0.02503, 0.7174, 0.02505, 0.7174, 0.02505, 0.7174, 0.02505, 0.7174, 0.02505, 0.7174, 0.02509, 0.7174, 0.02509, 0.7171, 0.0257, 0.7171, 0.0257, 0.7171, 0.02572, 0.7171, 0.02572, 0.7171, 0.02572, 0.7171, 0.02572, 0.7171, 0.02576, 0.7171, 0.02576, 0.7171, 0.02568, 0.7171, 0.02568, 0.7171, 0.0257, 0.7171, 0.0257, 0.3963, 0.031, 0.3963, 0.031, 0.3963, 0.03131, 0.3963, 0.03131, 0.3954, 0.03131, 0.3954, 0.03131, 0.3954, 0.03102, 0.3954, 0.03101, 0.3958, 0.03034, 0.3958, 0.03034, 0.3958, 0.03064, 0.3958, 0.03064, 0.3958, 0.03068, 0.3958, 0.03068, 0.3958, 0.03064, 0.3958, 0.03064, 0.3958, 0.03064, 0.3958, 0.03064, 0.3958, 0.03068, 0.3958, 0.03068, 0.3964, 0.03114, 0.3964, 0.03114, 0.3964, 0.03131, 0.3964, 0.03131, 0.3958, 0.0312, 0.3958, 0.0312, 0.3958, 0.03102, 0.3958, 0.03102, 0.3964, 0.03114, 0.3964, 0.03114, 0.3964, 0.03131, 0.3964, 0.03131, 0.3953, 0.03101, 0.3953, 0.03101, 0.3953, 0.03119, 0.3953, 0.03119, 0.3957, 0.03066, 0.3957, 0.03066, 0.3957, 0.0307, 0.3957, 0.0307, 0.3957, 0.0307, 0.3957, 0.0307, 0.3957, 0.03066, 0.3957, 0.03066, 0.7171, 0.02544, 0.7171, 0.02556, 0.7171, 0.02556, 0.7171, 0.02544, 0.7174, 0.02477, 0.7174, 0.02489, 0.7174, 0.02489, 0.7174, 0.02477, 0.7175, 0.02477, 0.7175, 0.02489, 0.7174, 0.02489, 0.7174, 0.02477, 0.7175, 0.02477, 0.7175, 0.02489, 0.7175, 0.02489, 0.7175, 0.02477, 0.717, 0.02544, 0.717, 0.02556, 0.7169, 0.02556, 0.7169, 0.02544, 0.717, 0.02544, 0.717, 0.02556, 0.717, 0.02556, 0.717, 0.02544, 0.717, 0.02544, 0.717, 0.02556, 0.717, 0.02556, 0.717, 0.02544, 0.7175, 0.02545, 0.7175, 0.02557, 0.7174, 0.02557, 0.7174, 0.02545, 0.7175, 0.02545, 0.7175, 0.02557, 0.7175, 0.02557, 0.7175, 0.02545, 0.7171, 0.02544, 0.7171, 0.02556, 0.7171, 0.02556, 0.7171, 0.02544])
me_cube.materials.append(mat_material)
me_cube.use_remesh_preserve_volume = False
me_cube.use_remesh_preserve_attributes = False
me_cube.use_mirror_vertex_groups = False
me_cube.update()
me_cube_001 = bpy.data.meshes.new('Cube.001')
me_cube_001.from_pydata([(0.4031, -0.2835, 1.402), (0.1961, 0.2057, 0.9994), (0.2995, 0.3348, 1.702), (0.2995, 0.4192, 0.894), (0.2995, -0.1192, 1.6), (0.1457, -0.067, 1.05), (0.4031, 0.1197, 1.806), (0.4031, 0.5228, 1.402), (0.541, 0.1197, 1.402), (0.07143, -0.1552, 0.6519), (0.09614, -0.0215, 0.6272), (0.4117, -0.2903, -0.2331), (0.5541, 0.4143, -0.2331), (0.202, -0.3291, -1.131), (0.2888, 0.1404, -1.131), (0.3729, -0.02975, 0.3061), (0.3761, -0.001859, 0.2995), (0.3798, -0.05793, 0.1084), (0.4078, 0.1028, 0.09874), (0.9543, -0.07304, 0.1659), (0.9537, -0.05648, 0.1616), (0.8904, -0.08977, 0.06733), (0.9008, 0.005669, 0.05306), (1.483, -0.1717, -0.07163), (1.482, -0.1552, -0.0759), (1.419, -0.1885, -0.1702), (1.429, -0.09303, -0.1844), (0.319, -0.2646, -1.327), (0.3761, 0.04894, -1.317), (0.1538, -0.3731, -1.355), (0.1538, 0.04894, -1.355), (0.4806, -0.02337, -2.272), (0.5039, 0.1044, -2.268), (0.4132, -0.06759, -2.284), (0.4132, 0.1044, -2.284), (0.3237, -0.3255, -0.6466), (0.4483, 0.3745, -0.6466), (-0.4031, -0.2835, 1.402), (-0.1961, 0.2057, 0.9994), (9.128e-08, -0.2228, 1.704), (9.128e-08, -0.1613, 0.9994), (-0.2995, 0.3348, 1.702), (-0.2995, 0.4192, 0.894), (-0.2995, -0.1192, 1.6), (-0.1457, -0.067, 1.05), (9.128e-08, 0.5228, 0.9696), (9.128e-08, 0.4509, 1.806), (-0.4031, 0.1197, 1.806), (-0.4031, 0.5228, 1.402), (9.128e-08, 0.6113, 1.402), (-0.541, 0.1197, 1.402), (9.128e-08, -0.2835, 1.402), (9.128e-08, 0.2057, 0.8988), (9.128e-08, 0.1197, 2.012), (-0.07143, -0.1552, 0.6519), (-0.09614, -0.0215, 0.6272), (9.128e-08, -0.2015, 0.6272), (9.128e-08, -0.0215, 0.5778), (-0.4117, -0.2903, -0.2331), (-0.5541, 0.4143, -0.2331), (9.128e-08, -0.5568, -0.2331), (9.128e-08, 0.4143, -0.2331), (-0.202, -0.3291, -1.131), (-0.2888, 0.1404, -1.131), (9.128e-08, -0.4916, -1.131), (9.128e-08, 0.1404, -1.131), (-0.3729, -0.02975, 0.3061), (-0.3761, -0.001859, 0.2995), (-0.3798, -0.05793, 0.1084), (-0.4078, 0.1028, 0.09874), (-0.9543, -0.07304, 0.1659), (-0.9537, -0.05648, 0.1616), (-0.8904, -0.08977, 0.06733), (-0.9008, 0.005669, 0.05306), (-1.483, -0.1717, -0.07163), (-1.482, -0.1552, -0.0759), (-1.419, -0.1885, -0.1702), (-1.429, -0.09303, -0.1844), (-0.319, -0.2646, -1.327), (-0.3761, 0.04894, -1.317), (-0.1538, -0.3731, -1.355), (-0.1538, 0.04894, -1.355), (-0.4806, -0.02337, -2.272), (-0.5039, 0.1044, -2.268), (-0.4132, -0.06759, -2.284), (-0.4132, 0.1044, -2.284), (-0.3237, -0.3255, -0.6466), (-0.4483, 0.3745, -0.6466), (9.128e-08, 0.3745, -0.6466), (9.128e-08, -0.5587, -0.6466)], [], [(0, 51, 40, 5), (4, 39, 51, 0), (2, 6, 8, 7), (6, 4, 0, 8), (46, 2, 7, 49), (7, 8, 1, 3), (52, 45, 3, 1), (8, 0, 5, 1), (49, 7, 3, 45), (4, 6, 53, 39), (6, 2, 46, 53), (57, 10, 12, 61), (9, 56, 60, 11), (5, 40, 56, 9), (1, 5, 9, 10), (52, 1, 10, 57), (36, 35, 13, 14), (11, 12, 18, 17), (64, 65, 30, 29), (35, 89, 64, 13), (88, 36, 14, 65), (18, 16, 20, 22), (9, 11, 17, 15), (10, 9, 15, 16), (12, 10, 16, 18), (21, 22, 26, 25), (17, 18, 22, 21), (15, 17, 21, 19), (16, 15, 19, 20), (24, 23, 25, 26), (19, 21, 25, 23), (20, 19, 23, 24), (22, 20, 24, 26), (29, 30, 34, 33), (65, 14, 28, 30), (14, 13, 27, 28), (13, 64, 29, 27), (33, 34, 32, 31), (27, 29, 33, 31), (30, 28, 32, 34), (28, 27, 31, 32), (61, 12, 36, 88), (11, 60, 89, 35), (12, 11, 35, 36), (37, 44, 40, 51), (43, 37, 51, 39), (41, 48, 50, 47), (47, 50, 37, 43), (46, 49, 48, 41), (48, 42, 38, 50), (52, 38, 42, 45), (50, 38, 44, 37), (49, 45, 42, 48), (43, 39, 53, 47), (47, 53, 46, 41), (57, 61, 59, 55), (54, 58, 60, 56), (44, 54, 56, 40), (38, 55, 54, 44), (52, 57, 55, 38), (87, 63, 62, 86), (58, 68, 69, 59), (64, 80, 81, 65), (86, 62, 64, 89), (88, 65, 63, 87), (69, 73, 71, 67), (54, 66, 68, 58), (55, 67, 66, 54), (59, 69, 67, 55), (72, 76, 77, 73), (68, 72, 73, 69), (66, 70, 72, 68), (67, 71, 70, 66), (75, 77, 76, 74), (70, 74, 76, 72), (71, 75, 74, 70), (73, 77, 75, 71), (80, 84, 85, 81), (65, 81, 79, 63), (63, 79, 78, 62), (62, 78, 80, 64), (84, 82, 83, 85), (78, 82, 84, 80), (81, 85, 83, 79), (79, 83, 82, 78), (61, 88, 87, 59), (58, 86, 89, 60), (59, 87, 86, 58)])
_uv = me_cube_001.uv_layers.new(name='UVMap')
_uv.uv.foreach_set('vector', [0.5629, 0.2934, 0.5634, 0.2934, 0.5634, 0.2939, 0.5632, 0.2939, 0.5631, 0.2932, 0.5635, 0.293, 0.5634, 0.2934, 0.5629, 0.2934, 0.5621, 0.2929, 0.5622, 0.2927, 0.5626, 0.2931, 0.5622, 0.2934, 0.5622, 0.2927, 0.5626, 0.2926, 0.5629, 0.2927, 0.5626, 0.2931, 0.5598, 0.2938, 0.5594, 0.2937, 0.5593, 0.2933, 0.5598, 0.2933, 0.5622, 0.2934, 0.5626, 0.2931, 0.5629, 0.2934, 0.5627, 0.2937, 0.5617, 0.2933, 0.5621, 0.2933, 0.562, 0.2937, 0.5617, 0.2936, 0.5637, 0.293, 0.5637, 0.2925, 0.5641, 0.2927, 0.5642, 0.293, 0.5598, 0.2933, 0.5593, 0.2933, 0.5594, 0.2927, 0.5598, 0.2928, 0.5626, 0.2926, 0.5622, 0.2927, 0.5621, 0.2924, 0.5627, 0.2924, 0.5593, 0.2939, 0.5594, 0.2937, 0.5598, 0.2938, 0.5598, 0.2942, 0.5609, 0.2975, 0.5608, 0.2975, 0.5603, 0.2963, 0.5609, 0.2963, 0.5626, 0.2942, 0.5627, 0.2943, 0.5629, 0.2954, 0.5625, 0.2954, 0.5625, 0.2937, 0.5627, 0.2938, 0.5627, 0.2943, 0.5626, 0.2942, 0.5622, 0.2937, 0.5625, 0.2937, 0.5626, 0.2942, 0.5624, 0.2942, 0.5609, 0.2978, 0.5607, 0.2979, 0.5608, 0.2975, 0.5609, 0.2975, 0.5616, 0.2958, 0.5625, 0.2959, 0.5624, 0.2965, 0.5619, 0.2964, 0.5625, 0.2954, 0.5616, 0.2952, 0.5621, 0.2949, 0.5623, 0.2949, 0.5589, 0.2957, 0.5589, 0.2965, 0.5587, 0.2964, 0.5587, 0.2958, 0.5625, 0.2959, 0.5629, 0.2959, 0.5627, 0.2965, 0.5624, 0.2965, 0.5609, 0.2958, 0.5604, 0.2958, 0.5606, 0.2953, 0.5609, 0.2953, 0.559, 0.2928, 0.5593, 0.2927, 0.5593, 0.2935, 0.5591, 0.2934, 0.5626, 0.2942, 0.5625, 0.2954, 0.5623, 0.2949, 0.5623, 0.2946, 0.5624, 0.2942, 0.5626, 0.2942, 0.5623, 0.2946, 0.5623, 0.2947, 0.5616, 0.2952, 0.5624, 0.2942, 0.5623, 0.2947, 0.5621, 0.2949, 0.5588, 0.295, 0.5589, 0.2949, 0.5589, 0.2956, 0.5588, 0.2956, 0.5587, 0.2943, 0.5589, 0.2943, 0.5589, 0.2949, 0.5588, 0.295, 0.559, 0.2942, 0.5588, 0.2941, 0.5589, 0.2935, 0.559, 0.2934, 0.5593, 0.2927, 0.5593, 0.2927, 0.5593, 0.2935, 0.5593, 0.2935, 0.5636, 0.293, 0.5636, 0.293, 0.5636, 0.2929, 0.5637, 0.2929, 0.559, 0.2934, 0.5589, 0.2935, 0.5588, 0.2927, 0.5589, 0.2927, 0.5593, 0.2935, 0.5593, 0.2935, 0.5592, 0.2942, 0.5592, 0.2942, 0.5591, 0.2934, 0.5593, 0.2935, 0.5592, 0.2942, 0.559, 0.2942, 0.5594, 0.2965, 0.5589, 0.2964, 0.5589, 0.2956, 0.5591, 0.2956, 0.5609, 0.2953, 0.5606, 0.2953, 0.5605, 0.2951, 0.5608, 0.2951, 0.5619, 0.2964, 0.5624, 0.2965, 0.5623, 0.2967, 0.5619, 0.2966, 0.5624, 0.2965, 0.5627, 0.2965, 0.5625, 0.2968, 0.5623, 0.2967, 0.5616, 0.2937, 0.5616, 0.2935, 0.5617, 0.2935, 0.5617, 0.2937, 0.5623, 0.2967, 0.5625, 0.2968, 0.5618, 0.2979, 0.5618, 0.2979, 0.5608, 0.2951, 0.5605, 0.2951, 0.5603, 0.294, 0.5604, 0.294, 0.5619, 0.2966, 0.5623, 0.2967, 0.5618, 0.2979, 0.5616, 0.2978, 0.5609, 0.2963, 0.5603, 0.2963, 0.5604, 0.2958, 0.5609, 0.2958, 0.5625, 0.2954, 0.5629, 0.2954, 0.5629, 0.2959, 0.5625, 0.2959, 0.5616, 0.2952, 0.5625, 0.2954, 0.5625, 0.2959, 0.5616, 0.2958, 0.5639, 0.2934, 0.5636, 0.2939, 0.5634, 0.2939, 0.5634, 0.2934, 0.5638, 0.2932, 0.5639, 0.2934, 0.5634, 0.2934, 0.5635, 0.293, 0.5613, 0.2935, 0.561, 0.2938, 0.5607, 0.2934, 0.5612, 0.2932, 0.5612, 0.2932, 0.5607, 0.2934, 0.5606, 0.2929, 0.5609, 0.293, 0.5598, 0.2938, 0.5598, 0.2933, 0.5603, 0.2933, 0.5601, 0.2937, 0.561, 0.2938, 0.5606, 0.294, 0.5606, 0.2936, 0.5607, 0.2934, 0.5617, 0.2933, 0.5617, 0.2931, 0.562, 0.293, 0.5621, 0.2933, 0.5642, 0.2936, 0.5637, 0.2941, 0.5636, 0.2939, 0.5639, 0.2934, 0.5598, 0.2933, 0.5598, 0.2928, 0.5601, 0.2927, 0.5603, 0.2933, 0.5609, 0.293, 0.5611, 0.2927, 0.5616, 0.293, 0.5612, 0.2932, 0.5612, 0.2932, 0.5616, 0.293, 0.5616, 0.2934, 0.5613, 0.2935, 0.5609, 0.2975, 0.5609, 0.2963, 0.5616, 0.2963, 0.5611, 0.2975, 0.5634, 0.2943, 0.5636, 0.2953, 0.563, 0.2952, 0.5633, 0.2943, 0.5636, 0.2939, 0.5634, 0.2943, 0.5633, 0.2943, 0.5634, 0.2939, 0.5598, 0.2978, 0.5601, 0.2975, 0.5602, 0.2975, 0.5602, 0.2979, 0.5609, 0.2978, 0.5609, 0.2975, 0.5611, 0.2975, 0.5612, 0.2979, 0.5594, 0.296, 0.5596, 0.2955, 0.5602, 0.2955, 0.5603, 0.296, 0.5603, 0.2963, 0.56, 0.2967, 0.5598, 0.2967, 0.5594, 0.2963, 0.5594, 0.2965, 0.5593, 0.2967, 0.5588, 0.2967, 0.5586, 0.2965, 0.5634, 0.2958, 0.5632, 0.2964, 0.5629, 0.2963, 0.563, 0.2957, 0.5609, 0.2958, 0.5609, 0.2953, 0.5613, 0.2953, 0.5615, 0.2958, 0.5603, 0.2939, 0.5604, 0.2932, 0.5606, 0.2932, 0.5606, 0.294, 0.5602, 0.2975, 0.56, 0.2969, 0.56, 0.2967, 0.5603, 0.2963, 0.5601, 0.2975, 0.56, 0.2969, 0.56, 0.2969, 0.5602, 0.2975, 0.5594, 0.2963, 0.5598, 0.2967, 0.56, 0.2969, 0.5601, 0.2975, 0.5591, 0.2949, 0.5591, 0.2956, 0.5589, 0.2956, 0.559, 0.2949, 0.5591, 0.2943, 0.5591, 0.2949, 0.559, 0.2949, 0.5589, 0.2943, 0.5594, 0.2943, 0.5594, 0.295, 0.5593, 0.2949, 0.5591, 0.2943, 0.56, 0.2969, 0.56, 0.2964, 0.56, 0.2964, 0.56, 0.2969, 0.5593, 0.2956, 0.5591, 0.2956, 0.5592, 0.2955, 0.5593, 0.2956, 0.5594, 0.295, 0.5593, 0.2956, 0.5592, 0.2955, 0.5593, 0.2949, 0.56, 0.2964, 0.5601, 0.2958, 0.5601, 0.2958, 0.56, 0.2964, 0.5604, 0.2932, 0.5603, 0.2925, 0.5605, 0.2925, 0.5606, 0.2932, 0.5593, 0.2967, 0.5591, 0.2979, 0.5588, 0.2979, 0.5588, 0.2967, 0.5609, 0.2953, 0.5611, 0.2951, 0.5614, 0.2951, 0.5613, 0.2953, 0.5596, 0.2955, 0.5597, 0.2953, 0.5601, 0.2953, 0.5602, 0.2955, 0.5632, 0.2964, 0.5633, 0.2966, 0.5631, 0.2966, 0.5629, 0.2963, 0.5617, 0.2935, 0.5616, 0.2934, 0.5616, 0.2933, 0.5617, 0.2933, 0.5633, 0.2966, 0.5635, 0.2979, 0.5634, 0.2979, 0.5631, 0.2966, 0.5611, 0.2951, 0.5614, 0.294, 0.5616, 0.294, 0.5614, 0.2951, 0.5597, 0.2953, 0.5595, 0.2942, 0.5597, 0.2942, 0.5601, 0.2953, 0.5609, 0.2963, 0.5609, 0.2958, 0.5615, 0.2958, 0.5616, 0.2963, 0.5636, 0.2953, 0.5634, 0.2958, 0.563, 0.2957, 0.563, 0.2952, 0.5594, 0.2963, 0.5594, 0.296, 0.5603, 0.296, 0.5603, 0.2963])
me_cube_001.materials.append(mat_material)
me_cube_001.use_remesh_preserve_volume = False
me_cube_001.use_remesh_preserve_attributes = False
me_cube_001.use_mirror_vertex_groups = False
me_cube_001.update()
arm_armature_001 = bpy.data.armatures.new('Armature.001')  # bones are not reproduced

# ---- objects
ob_cube_002 = bpy.data.objects.new('Cube.002', me_cube_002)
ob_cube = bpy.data.objects.new('Cube', me_cube)
ob_armature = bpy.data.objects.new('Armature', arm_armature_001)
ob_cube_001 = bpy.data.objects.new('Cube.001', me_cube_001)

# ---- transforms, parenting, visibility, modifiers, constraints
ob_cube_002.location = (-0.1397, 0.2632, 12.94)
ob_cube_002.rotation_euler = (0.2111, -0.0, 0.0)
ob_cube_002.scale = (0.4301, 0.4301, 0.4301)
ob_cube_002.lineart.crease_threshold = 0.0
_m = ob_cube_002.modifiers.new('Mirror', 'MIRROR')
ob_cube.location = (0.0, 0.0, 0.0)
ob_cube.lock_rotations_4d = False
ob_cube.empty_display_type = 'ARROWS'
ob_cube.lineart.crease_threshold = 0.0
ob_armature.location = (-0.09003, 0.0, 12.37)
ob_armature.scale = (0.4734, 0.4734, 0.4734)
ob_armature.show_in_front = True
ob_armature.lineart.crease_threshold = 0.0
ob_cube_001.parent = ob_armature
ob_cube_001.matrix_parent_inverse = Matrix(((1.508, 0.0, 0.0, 0.0), (0.0, 1.508, 0.0, 0.0), (0.0, 0.0, 1.508, -0.4203), (0.0, 0.0, 0.0, 1.0)))
ob_cube_001.location = (7.05e-08, 0.0528, 1.02)
ob_cube_001.rotation_euler = (0.0, -0.0, 3.142)
ob_cube_001.scale = (0.417, 0.417, 0.417)
ob_cube_001.lock_rotations_4d = False
ob_cube_001.empty_display_type = 'ARROWS'
ob_cube_001.lineart.crease_threshold = 0.0
_vg = ob_cube_001.vertex_groups.new(name='Torso')
for _i, _w in zip([11, 12, 13, 14, 17, 18, 27, 29, 30, 35, 36, 58, 59, 60, 61, 62, 63, 64, 65, 68, 69, 78, 80, 81, 86, 87, 88, 89], [0.7512, 0.4633, 0.5914, 0.03864, 0.06794, 0.08897, 0.1261, 0.1799, 0.0629, 0.8784, 0.7201, 0.7525, 0.4652, 0.8549, 0.5022, 0.5966, 0.07161, 0.6313, 0.7032, 0.07251, 0.09252, 0.1323, 0.1863, 0.07396, 0.8796, 0.7244, 0.8442, 0.8934]): _vg.add([_i], _w, 'REPLACE')
_vg = ob_cube_001.vertex_groups.new(name='Chest')
for _i, _w in zip([12, 18, 36, 59, 61, 69, 87, 88], [0.3249, 0.04902, 0.08668, 0.3255, 0.442, 0.0511, 0.08695, 0.0666]): _vg.add([_i], _w, 'REPLACE')
_vg = ob_cube_001.vertex_groups.new(name='Arm.R')
for _i, _w in zip([55, 58, 59, 60, 66, 67, 68, 69, 70, 71, 72, 73, 86, 87], [0.03194, 0.2337, 0.2424, 0.0377, 0.9431, 0.9464, 0.8965, 0.8442, 0.9874, 0.9883, 0.9946, 0.9984, 0.03724, 0.05696]): _vg.add([_i], _w, 'REPLACE')
_vg = ob_cube_001.vertex_groups.new(name='Hand.R')
for _i, _w in zip([74, 75, 76, 77], [0.985, 0.9823, 0.9804, 0.9888]): _vg.add([_i], _w, 'REPLACE')
_vg = ob_cube_001.vertex_groups.new(name='Neck')
for _i, _w in zip([1, 3, 9, 10, 15, 16, 38, 40, 42, 45, 52, 54, 55, 56, 57, 60, 66, 67], [0.03143, 0.02366, 0.9646, 0.9507, 0.04506, 0.03875, 0.03142, 0.02592, 0.02365, 0.01799, 0.124, 0.9646, 0.9505, 0.9616, 0.9984, 0.01976, 0.03842, 0.03166]): _vg.add([_i], _w, 'REPLACE')
_vg = ob_cube_001.vertex_groups.new(name='Head')
for _i, _w in zip([0, 1, 2, 3, 4, 5, 6, 7, 8, 37, 38, 39, 40, 41, 42, 43, 44, 45, 46, 47, 48, 49, 50, 51, 52, 53], [0.9963, 0.9575, 0.9977, 0.9616, 0.9982, 0.9777, 0.9986, 0.9912, 0.9938, 0.9963, 0.9575, 0.9989, 0.9608, 0.9977, 0.9616, 0.9982, 0.9777, 0.9646, 0.9986, 0.9986, 0.9912, 0.9918, 0.9938, 0.9951, 0.8712, 0.9995]): _vg.add([_i], _w, 'REPLACE')
_vg = ob_cube_001.vertex_groups.new(name='Arm.L')
for _i, _w in zip([10, 11, 12, 15, 16, 17, 18, 19, 20, 21, 22, 35, 36, 60], [0.03157, 0.2352, 0.2442, 0.9396, 0.9426, 0.9024, 0.8485, 0.9869, 0.9879, 0.9948, 0.9989, 0.03776, 0.05726, 0.03827]): _vg.add([_i], _w, 'REPLACE')
_vg = ob_cube_001.vertex_groups.new(name='Hand.L')
for _i, _w in zip([23, 24, 25, 26], [0.9875, 0.9851, 0.9831, 0.9916]): _vg.add([_i], _w, 'REPLACE')
_vg = ob_cube_001.vertex_groups.new(name='UpperLeg.R')
for _i, _w in zip([13, 29, 62, 63, 64, 65, 78, 79, 80, 81, 86, 87, 88, 89], [0.03073, 0.0164, 0.3503, 0.9156, 0.1771, 0.1428, 0.821, 0.9979, 0.7593, 0.8928, 0.06059, 0.1363, 0.02298, 0.01979]): _vg.add([_i], _w, 'REPLACE')
_vg = ob_cube_001.vertex_groups.new(name='LowerLeg.R')
for _i, _w in zip([78, 82, 83, 84, 85], [0.008732, 0.9896, 0.9977, 0.9764, 0.9972]): _vg.add([_i], _w, 'REPLACE')
_vg = ob_cube_001.vertex_groups.new(name='UpperLeg.L')
for _i, _w in zip([13, 14, 27, 28, 29, 30, 35, 36, 62, 64, 65, 80, 88, 89], [0.3572, 0.9479, 0.8293, 0.9962, 0.7685, 0.909, 0.06198, 0.1412, 0.03338, 0.1801, 0.1478, 0.01982, 0.02576, 0.02116]): _vg.add([_i], _w, 'REPLACE')
_vg = ob_cube_001.vertex_groups.new(name='LowerLeg.L')
for _i, _w in zip([27, 31, 32, 33, 34], [0.007023, 0.9901, 0.9964, 0.9782, 0.9981]): _vg.add([_i], _w, 'REPLACE')
_vg = ob_cube_001.vertex_groups.new(name='Floor')
_m = ob_cube_001.modifiers.new('Armature', 'ARMATURE')
_m.object = ob_armature

# ---- collection membership
col_collection_1.objects.link(ob_cube_002)
col_collection_1.objects.link(ob_cube)
col_collection_1.objects.link(ob_armature)
col_collection_1.objects.link(ob_cube_001)

# ---- scene / render settings (as saved in the file)
scene.frame_start = 1; scene.frame_end = 250; scene.frame_set(1)
scene.render.engine = 'CYCLES'
scene.render.resolution_percentage = 50
scene.render.dither_intensity = 0.0
scene.cycles.use_denoising = False
scene.cycles.samples = 128
scene.cycles.sampling_pattern = 'TABULATED_SOBOL'
scene.cycles.light_sampling_threshold = 0.0
scene.cycles.use_adaptive_sampling = False
scene.cycles.use_light_tree = False
scene.cycles.blur_glossy = 0.0
scene.cycles.sample_clamp_indirect = 0.0
scene.view_settings.view_transform = 'Standard'
bpy.context.view_layer.update()

# ---- added for rendering (the .blend has no active camera and no usable light): camera, sun
cam_auto = bpy.data.cameras.new('AutoCamera')
cam_auto.lens = 50.0
cam_auto.sensor_width = 36.0
cam_auto.clip_end = 1000.0
ob_auto_camera = bpy.data.objects.new('AutoCamera', cam_auto)
scene.collection.objects.link(ob_auto_camera)
ob_auto_camera.location = (13.5797, -16.2957, 17.408)
ob_auto_camera.rotation_euler = (1.09748, -7.21219e-08, 0.694738)
scene.camera = ob_auto_camera
light_auto_sun = bpy.data.lights.new('AutoSun', 'SUN')
light_auto_sun.energy = 3.0
light_auto_sun.angle = 0.0523599
ob_auto_sun = bpy.data.objects.new('AutoSun', light_auto_sun)
scene.collection.objects.link(ob_auto_sun)
ob_auto_sun.rotation_euler = (0.872665, 0.174533, 0.523599)
bpy.context.view_layer.update()
